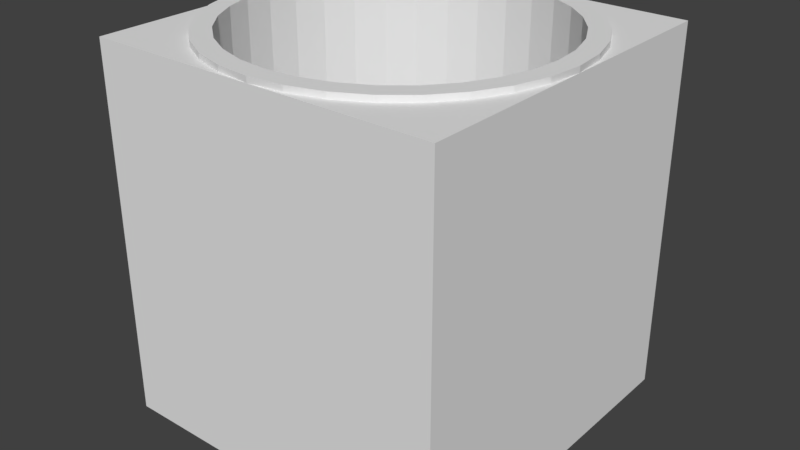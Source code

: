 # Source: ExitFake.blend  (saved by Blender 2.79.0; exported with 4.5.12 LTS)
import bpy
from mathutils import Matrix  # noqa: F401  (used for matrix-valued properties, if any)

bpy.ops.wm.read_factory_settings(use_empty=True)
scene = bpy.context.scene
scene.name = 'Scene'

# ---- collections
col_collection_1 = bpy.data.collections.new('Collection 1'); scene.collection.children.link(col_collection_1)

# ---- materials (node trees are filled in below, after node groups)
mat_floor = bpy.data.materials.new('Floor')
mat_floor.alpha_threshold = 0.0
mat_floor.use_transparent_shadow = False
mat_floor.roughness = 0.5
mat_pipe = bpy.data.materials.new('Pipe')
mat_pipe.alpha_threshold = 0.0
mat_pipe.use_transparent_shadow = False
mat_pipe.roughness = 0.5

# ---- material node trees

# ---- world
world_world = bpy.data.worlds.new('World'); scene.world = world_world
world_world.color = (0.05088, 0.05088, 0.05088)
world_world.use_sun_shadow = False
world_world.sun_shadow_jitter_overblur = 0.0
world_world.cycles.sampling_method = 'MANUAL'

# ---- meshes
me_plane = bpy.data.meshes.new('Plane')
me_plane.from_pydata([(-1.0, -1.0, 0.0), (1.0, -1.0, 0.0), (-1.0, 1.0, 0.0), (1.0, 1.0, 0.0), (-1.0, 0.828, 0.0), (-1.0, -0.9234, 0.0), (-0.3333, -1.0, 0.0), (0.3333, -1.0, 0.0), (1.0, -0.8829, 0.0), (1.0, 0.862, 0.0), (0.3333, 1.0, 0.0), (-0.3333, 1.0, 0.0), (-0.3333, -0.9107, 0.0), (-0.3333, 0.8992, 0.0), (0.3333, -0.9107, 0.0), (0.364, 0.8992, 0.0), (-0.932, -0.00576, 0.0), (0.9738, -0.00576, 0.0), (0.8193, -0.5241, 0.0), (0.8427, 0.483, 0.0), (-0.8207, 0.5453, 0.0), (-0.8194, -0.5172, 0.0), (0.3333, 1.0, -2.121), (1.0, -0.8829, -2.121), (-0.3333, -1.0, -2.121), (-1.0, 0.828, -2.121), (-1.0, 1.0, -2.121), (-0.3333, 1.0, -2.121), (1.0, 1.0, -2.121), (1.0, 0.862, -2.121), (1.0, -1.0, -2.121), (0.3333, -1.0, -2.121), (-1.0, -1.0, -2.121), (-1.0, -0.9234, -2.121), (-0.3333, 0.8992, -2.121), (-0.3333, -0.9107, -2.121), (-0.8207, 0.5453, -2.121), (0.364, 0.8992, -2.121), (0.3333, -0.9107, -2.121), (0.8427, 0.483, -2.121), (-0.8194, -0.5172, -2.121), (-0.932, -0.00576, -2.121), (0.8193, -0.5241, -2.121), (0.9738, -0.00576, -2.121)], [], [(15, 9, 3, 10), (4, 13, 11, 2), (13, 15, 10, 11), (0, 6, 12, 5), (5, 12, 21, 16, 20, 13, 4), (6, 7, 14, 12), (7, 1, 8, 14), (14, 8, 9, 15, 19, 17, 18), (18, 42, 38, 14), (10, 22, 27, 11), (11, 27, 26, 2), (17, 43, 42, 18), (38, 42, 43, 39, 37, 29, 23), (31, 38, 23, 30), (24, 35, 38, 31), (33, 25, 34, 36, 41, 40, 35), (32, 33, 35, 24), (34, 27, 22, 37), (25, 26, 27, 34), (37, 22, 28, 29), (2, 26, 25, 4), (19, 39, 43, 17), (4, 25, 33, 5), (14, 38, 35, 12), (16, 41, 36, 20), (0, 32, 24, 6), (13, 34, 37, 15), (20, 36, 34, 13), (12, 35, 40, 21), (6, 24, 31, 7), (5, 33, 32, 0), (1, 30, 23, 8), (7, 31, 30, 1), (8, 23, 29, 9), (21, 40, 41, 16), (9, 29, 28, 3), (15, 37, 39, 19), (3, 28, 22, 10)])
me_plane.materials.append(mat_floor)
me_plane.use_remesh_preserve_volume = False
me_plane.use_remesh_preserve_attributes = False
me_plane.use_mirror_vertex_groups = False
me_plane.update()
me_cylinder = bpy.data.meshes.new('Cylinder')
me_cylinder.from_pydata([(-4.243e-08, 0.8889, -2.869), (0.0, 1.0, 184.6), (0.1734, 0.8718, -2.869), (0.1951, 0.9808, 184.6), (0.3402, 0.8212, -2.869), (0.3827, 0.9239, 184.6), (0.4938, 0.7391, -2.869), (0.5556, 0.8315, 184.6), (0.6285, 0.6285, -2.869), (0.7071, 0.7071, 184.6), (0.7391, 0.4938, -2.869), (0.8315, 0.5556, 184.6), (0.8212, 0.3402, -2.869), (0.9239, 0.3827, 184.6), (0.8718, 0.1734, -2.869), (0.9808, 0.1951, 184.6), (0.8889, 5.844e-08, -2.869), (1.0, 7.55e-08, 184.6), (0.8718, -0.1734, -2.869), (0.9808, -0.1951, 184.6), (0.8212, -0.3402, -2.869), (0.9239, -0.3827, 184.6), (0.7391, -0.4938, -2.869), (0.8315, -0.5556, 184.6), (0.6285, -0.6285, -2.869), (0.7071, -0.7071, 184.6), (0.4938, -0.7391, -2.869), (0.5556, -0.8315, 184.6), (0.3402, -0.8212, -2.869), (0.3827, -0.9239, 184.6), (0.1734, -0.8718, -2.869), (0.1951, -0.9808, 184.6), (-2.917e-07, -0.8889, -2.869), (-3.258e-07, -1.0, 184.6), (-0.1734, -0.8718, -2.869), (-0.1951, -0.9808, 184.6), (-0.3402, -0.8212, -2.869), (-0.3827, -0.9239, 184.6), (-0.4938, -0.7391, -2.869), (-0.5556, -0.8315, 184.6), (-0.6285, -0.6285, -2.869), (-0.7071, -0.7071, 184.6), (-0.7391, -0.4938, -2.869), (-0.8315, -0.5556, 184.6), (-0.8212, -0.3402, -2.869), (-0.9239, -0.3827, 184.6), (-0.8718, -0.1734, -2.869), (-0.9808, -0.1951, 184.6), (-0.8889, 8.641e-07, -2.869), (-1.0, 9.656e-07, 184.6), (-0.8718, 0.1734, -2.869), (-0.9808, 0.1951, 184.6), (-0.8212, 0.3402, -2.869), (-0.9239, 0.3827, 184.6), (-0.7391, 0.4938, -2.869), (-0.8315, 0.5556, 184.6), (-0.6285, 0.6285, -2.869), (-0.7071, 0.7071, 184.6), (-0.4938, 0.7391, -2.869), (-0.5556, 0.8315, 184.6), (-0.3402, 0.8212, -2.869), (-0.3827, 0.9239, 184.6), (-0.1734, 0.8718, -2.869), (-0.1951, 0.9808, 184.6), (0.0, 1.0, -2.869), (0.1951, 0.9808, -2.869), (0.3827, 0.9239, -2.869), (0.5556, 0.8315, -2.869), (0.7071, 0.7071, -2.869), (0.8315, 0.5556, -2.869), (0.9239, 0.3827, -2.869), (0.9808, 0.1951, -2.869), (1.0, 7.55e-08, -2.869), (0.9808, -0.1951, -2.869), (0.9239, -0.3827, -2.869), (0.8315, -0.5556, -2.869), (0.7071, -0.7071, -2.869), (0.5556, -0.8315, -2.869), (0.3827, -0.9239, -2.869), (0.1951, -0.9808, -2.869), (-3.258e-07, -1.0, -2.869), (-0.1951, -0.9808, -2.869), (-0.3827, -0.9239, -2.869), (-0.5556, -0.8315, -2.869), (-0.7071, -0.7071, -2.869), (-0.8315, -0.5556, -2.869), (-0.9239, -0.3827, -2.869), (-0.9808, -0.1951, -2.869), (-1.0, 9.656e-07, -2.869), (-0.9808, 0.1951, -2.869), (-0.9239, 0.3827, -2.869), (-0.8315, 0.5556, -2.869), (-0.7071, 0.7071, -2.869), (-0.5556, 0.8315, -2.869), (-0.3827, 0.9239, -2.869), (-0.1951, 0.9808, -2.869), (-4.518e-08, 0.8889, 184.5), (0.1734, 0.8718, 184.5), (0.3402, 0.8212, 184.5), (0.4938, 0.7391, 184.5), (0.6285, 0.6285, 184.5), (0.7391, 0.4938, 184.5), (0.8212, 0.3402, 184.5), (0.8718, 0.1734, 184.5), (0.8889, 5.844e-08, 184.5), (0.8718, -0.1734, 184.5), (0.8212, -0.3402, 184.5), (0.7391, -0.4938, 184.5), (0.6285, -0.6285, 184.5), (0.4938, -0.7391, 184.5), (0.3402, -0.8212, 184.5), (0.1734, -0.8718, 184.5), (-2.945e-07, -0.8889, 184.5), (-0.1734, -0.8718, 184.5), (-0.3402, -0.8212, 184.5), (-0.4938, -0.7391, 184.5), (-0.6285, -0.6285, 184.5), (-0.7391, -0.4938, 184.5), (-0.8212, -0.3402, 184.5), (-0.8718, -0.1734, 184.5), (-0.8889, 8.641e-07, 184.5), (-0.8718, 0.1734, 184.5), (-0.8212, 0.3402, 184.5), (-0.7391, 0.4938, 184.5), (-0.6285, 0.6285, 184.5), (-0.4938, 0.7391, 184.5), (-0.3402, 0.8212, 184.5), (-0.1734, 0.8718, 184.5)], [], [(64, 1, 3, 65), (65, 3, 5, 66), (66, 5, 7, 67), (67, 7, 9, 68), (68, 9, 11, 69), (69, 11, 13, 70), (70, 13, 15, 71), (71, 15, 17, 72), (72, 17, 19, 73), (73, 19, 21, 74), (74, 21, 23, 75), (75, 23, 25, 76), (76, 25, 27, 77), (77, 27, 29, 78), (78, 29, 31, 79), (79, 31, 33, 80), (80, 33, 35, 81), (81, 35, 37, 82), (82, 37, 39, 83), (83, 39, 41, 84), (84, 41, 43, 85), (85, 43, 45, 86), (86, 45, 47, 87), (87, 47, 49, 88), (88, 49, 51, 89), (89, 51, 53, 90), (90, 53, 55, 91), (91, 55, 57, 92), (92, 57, 59, 93), (93, 59, 61, 94), (94, 61, 63, 95), (95, 63, 1, 64), (4, 6, 99, 98), (2, 0, 64, 65), (4, 2, 65, 66), (6, 4, 66, 67), (8, 6, 67, 68), (10, 8, 68, 69), (12, 10, 69, 70), (14, 12, 70, 71), (16, 14, 71, 72), (18, 16, 72, 73), (20, 18, 73, 74), (22, 20, 74, 75), (24, 22, 75, 76), (26, 24, 76, 77), (28, 26, 77, 78), (30, 28, 78, 79), (32, 30, 79, 80), (34, 32, 80, 81), (36, 34, 81, 82), (38, 36, 82, 83), (40, 38, 83, 84), (42, 40, 84, 85), (44, 42, 85, 86), (46, 44, 86, 87), (48, 46, 87, 88), (50, 48, 88, 89), (52, 50, 89, 90), (54, 52, 90, 91), (56, 54, 91, 92), (58, 56, 92, 93), (60, 58, 93, 94), (62, 60, 94, 95), (0, 62, 95, 64), (58, 60, 126, 125), (32, 34, 113, 112), (6, 8, 100, 99), (60, 62, 127, 126), (34, 36, 114, 113), (8, 10, 101, 100), (62, 0, 96, 127), (36, 38, 115, 114), (10, 12, 102, 101), (38, 40, 116, 115), (12, 14, 103, 102), (40, 42, 117, 116), (14, 16, 104, 103), (42, 44, 118, 117), (16, 18, 105, 104), (44, 46, 119, 118), (18, 20, 106, 105), (46, 48, 120, 119), (20, 22, 107, 106), (48, 50, 121, 120), (22, 24, 108, 107), (50, 52, 122, 121), (24, 26, 109, 108), (52, 54, 123, 122), (26, 28, 110, 109), (0, 2, 97, 96), (54, 56, 124, 123), (28, 30, 111, 110), (2, 4, 98, 97), (56, 58, 125, 124), (30, 32, 112, 111), (41, 39, 115, 116, 117, 43), (35, 33, 112, 113, 114, 115, 39, 37), (17, 15, 103, 104, 105, 106, 107, 108, 109, 110, 111, 112, 33, 31, 29, 27, 25, 23, 21, 19), (3, 1, 63, 61, 59, 57, 55, 53, 122, 123, 124, 125, 126, 127, 96, 97, 98, 99, 100, 101, 102, 103, 15, 13, 11, 9, 7, 5), (45, 43, 117, 118, 119, 120, 121, 122, 53, 51, 49, 47)])
me_cylinder.materials.append(mat_pipe)
me_cylinder.use_remesh_preserve_volume = False
me_cylinder.use_remesh_preserve_attributes = False
me_cylinder.use_mirror_vertex_groups = False
me_cylinder.update()

# ---- objects
ob_plane = bpy.data.objects.new('Plane', me_plane)
ob_cylinder = bpy.data.objects.new('Cylinder', me_cylinder)

# ---- transforms, parenting, visibility, modifiers, constraints
ob_plane.location = (0.0, 0.0, 0.0)
ob_plane.lineart.crease_threshold = 0.0
ob_cylinder.location = (0.0, 0.0, 0.0)
ob_cylinder.scale = (1.0, 1.0, -0.01164)
ob_cylinder.lineart.crease_threshold = 0.0

# ---- collection membership
col_collection_1.objects.link(ob_plane)
col_collection_1.objects.link(ob_cylinder)

# ---- scene / render settings (as saved in the file)
scene.frame_start = 1; scene.frame_end = 250; scene.frame_set(1)
scene.render.engine = 'BLENDER_EEVEE_NEXT'
scene.render.resolution_percentage = 50
scene.render.dither_intensity = 0.0
scene.cycles.use_denoising = False
scene.cycles.samples = 128
scene.cycles.sampling_pattern = 'TABULATED_SOBOL'
scene.cycles.use_adaptive_sampling = False
scene.cycles.use_light_tree = False
scene.cycles.blur_glossy = 0.0
scene.cycles.sample_clamp_indirect = 0.0
scene.view_settings.view_transform = 'Standard'
bpy.context.view_layer.update()

# ---- added for rendering (the .blend has no active camera and no usable light): camera, sun
cam_auto = bpy.data.cameras.new('AutoCamera')
cam_auto.lens = 50.0
cam_auto.sensor_width = 36.0
cam_auto.clip_end = 1000.0
ob_auto_camera = bpy.data.objects.new('AutoCamera', cam_auto)
scene.collection.objects.link(ob_auto_camera)
ob_auto_camera.location = (3.30499, -3.96599, 1.58653)
ob_auto_camera.rotation_euler = (1.09748, -7.21219e-08, 0.694738)
scene.camera = ob_auto_camera
light_auto_sun = bpy.data.lights.new('AutoSun', 'SUN')
light_auto_sun.energy = 3.0
light_auto_sun.angle = 0.0523599
ob_auto_sun = bpy.data.objects.new('AutoSun', light_auto_sun)
scene.collection.objects.link(ob_auto_sun)
ob_auto_sun.rotation_euler = (0.872665, 0.174533, 0.523599)
bpy.context.view_layer.update()
